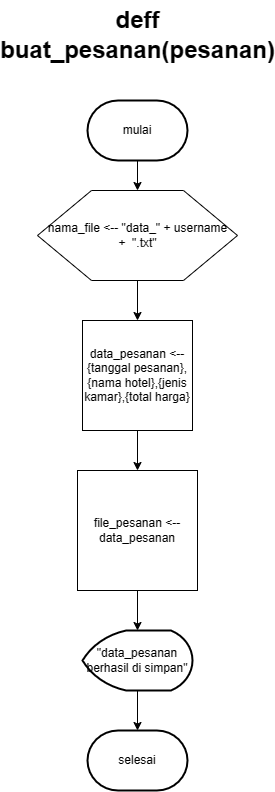

The diagram above was exported from draw.io. Its source (the exported page's mxGraphModel, read from the mxfile embedded in the PNG):
<mxGraphModel dx="2817" dy="5734" grid="1" gridSize="10" guides="1" tooltips="1" connect="1" arrows="1" fold="1" page="1" pageScale="1" pageWidth="850" pageHeight="1100" math="0" shadow="0">
  <root>
    <mxCell id="3RsIMjZ38Qf-JeEeKN8K-0" />
    <mxCell id="3RsIMjZ38Qf-JeEeKN8K-1" parent="3RsIMjZ38Qf-JeEeKN8K-0" />
    <mxCell id="3RsIMjZ38Qf-JeEeKN8K-166" value="buat_pesanan(pesanan)" style="text;strokeColor=none;fillColor=none;html=1;fontSize=24;fontStyle=1;verticalAlign=middle;align=center;" vertex="1" parent="3RsIMjZ38Qf-JeEeKN8K-1">
      <mxGeometry x="130" y="-4340" width="160" height="40" as="geometry" />
    </mxCell>
    <mxCell id="3RsIMjZ38Qf-JeEeKN8K-167" style="edgeStyle=orthogonalEdgeStyle;rounded=0;orthogonalLoop=1;jettySize=auto;html=1;exitX=0.5;exitY=1;exitDx=0;exitDy=0;exitPerimeter=0;entryX=0.5;entryY=0;entryDx=0;entryDy=0;" edge="1" parent="3RsIMjZ38Qf-JeEeKN8K-1" source="3RsIMjZ38Qf-JeEeKN8K-168" target="3RsIMjZ38Qf-JeEeKN8K-170">
      <mxGeometry relative="1" as="geometry" />
    </mxCell>
    <mxCell id="3RsIMjZ38Qf-JeEeKN8K-168" value="mulai" style="strokeWidth=2;html=1;shape=mxgraph.flowchart.terminator;whiteSpace=wrap;" vertex="1" parent="3RsIMjZ38Qf-JeEeKN8K-1">
      <mxGeometry x="160" y="-4270" width="100" height="60" as="geometry" />
    </mxCell>
    <mxCell id="3RsIMjZ38Qf-JeEeKN8K-169" style="edgeStyle=orthogonalEdgeStyle;rounded=0;orthogonalLoop=1;jettySize=auto;html=1;exitX=0.5;exitY=1;exitDx=0;exitDy=0;entryX=0.5;entryY=0;entryDx=0;entryDy=0;" edge="1" parent="3RsIMjZ38Qf-JeEeKN8K-1" source="3RsIMjZ38Qf-JeEeKN8K-170" target="3RsIMjZ38Qf-JeEeKN8K-173">
      <mxGeometry relative="1" as="geometry" />
    </mxCell>
    <mxCell id="3RsIMjZ38Qf-JeEeKN8K-170" value="nama_file &amp;lt;-- &quot;data_&quot; + username&lt;br&gt;+&amp;nbsp; &quot;.txt&quot;" style="verticalLabelPosition=middle;verticalAlign=middle;html=1;shape=hexagon;perimeter=hexagonPerimeter2;arcSize=6;size=0.27;labelPosition=center;align=center;" vertex="1" parent="3RsIMjZ38Qf-JeEeKN8K-1">
      <mxGeometry x="110" y="-4180" width="200" height="90" as="geometry" />
    </mxCell>
    <mxCell id="3RsIMjZ38Qf-JeEeKN8K-171" value="deff" style="text;strokeColor=none;fillColor=none;html=1;fontSize=24;fontStyle=1;verticalAlign=middle;align=center;" vertex="1" parent="3RsIMjZ38Qf-JeEeKN8K-1">
      <mxGeometry x="130" y="-4370" width="160" height="40" as="geometry" />
    </mxCell>
    <mxCell id="3RsIMjZ38Qf-JeEeKN8K-172" value="" style="edgeStyle=orthogonalEdgeStyle;rounded=0;orthogonalLoop=1;jettySize=auto;html=1;" edge="1" parent="3RsIMjZ38Qf-JeEeKN8K-1" source="3RsIMjZ38Qf-JeEeKN8K-173" target="3RsIMjZ38Qf-JeEeKN8K-177">
      <mxGeometry relative="1" as="geometry" />
    </mxCell>
    <mxCell id="3RsIMjZ38Qf-JeEeKN8K-173" value="data_pesanan &amp;lt;-- {tanggal pesanan},{nama hotel},{jenis kamar},{total harga}" style="whiteSpace=wrap;html=1;aspect=fixed;" vertex="1" parent="3RsIMjZ38Qf-JeEeKN8K-1">
      <mxGeometry x="155" y="-4050" width="110" height="110" as="geometry" />
    </mxCell>
    <mxCell id="3RsIMjZ38Qf-JeEeKN8K-176" value="" style="edgeStyle=orthogonalEdgeStyle;rounded=0;orthogonalLoop=1;jettySize=auto;html=1;" edge="1" parent="3RsIMjZ38Qf-JeEeKN8K-1" source="3RsIMjZ38Qf-JeEeKN8K-177" target="3RsIMjZ38Qf-JeEeKN8K-179">
      <mxGeometry relative="1" as="geometry" />
    </mxCell>
    <mxCell id="3RsIMjZ38Qf-JeEeKN8K-177" value="file_pesanan &amp;lt;-- data_pesanan" style="whiteSpace=wrap;html=1;aspect=fixed;" vertex="1" parent="3RsIMjZ38Qf-JeEeKN8K-1">
      <mxGeometry x="150" y="-3900" width="120" height="120" as="geometry" />
    </mxCell>
    <mxCell id="3RsIMjZ38Qf-JeEeKN8K-178" value="" style="edgeStyle=orthogonalEdgeStyle;rounded=0;orthogonalLoop=1;jettySize=auto;html=1;" edge="1" parent="3RsIMjZ38Qf-JeEeKN8K-1" source="3RsIMjZ38Qf-JeEeKN8K-179" target="3RsIMjZ38Qf-JeEeKN8K-180">
      <mxGeometry relative="1" as="geometry" />
    </mxCell>
    <mxCell id="3RsIMjZ38Qf-JeEeKN8K-179" value="&quot;data_pesanan berhasil di simpan&quot;" style="strokeWidth=2;html=1;shape=mxgraph.flowchart.display;whiteSpace=wrap;" vertex="1" parent="3RsIMjZ38Qf-JeEeKN8K-1">
      <mxGeometry x="155" y="-3740" width="110" height="60" as="geometry" />
    </mxCell>
    <mxCell id="3RsIMjZ38Qf-JeEeKN8K-180" value="selesai" style="strokeWidth=2;html=1;shape=mxgraph.flowchart.terminator;whiteSpace=wrap;" vertex="1" parent="3RsIMjZ38Qf-JeEeKN8K-1">
      <mxGeometry x="160" y="-3640" width="100" height="60" as="geometry" />
    </mxCell>
  </root>
</mxGraphModel>